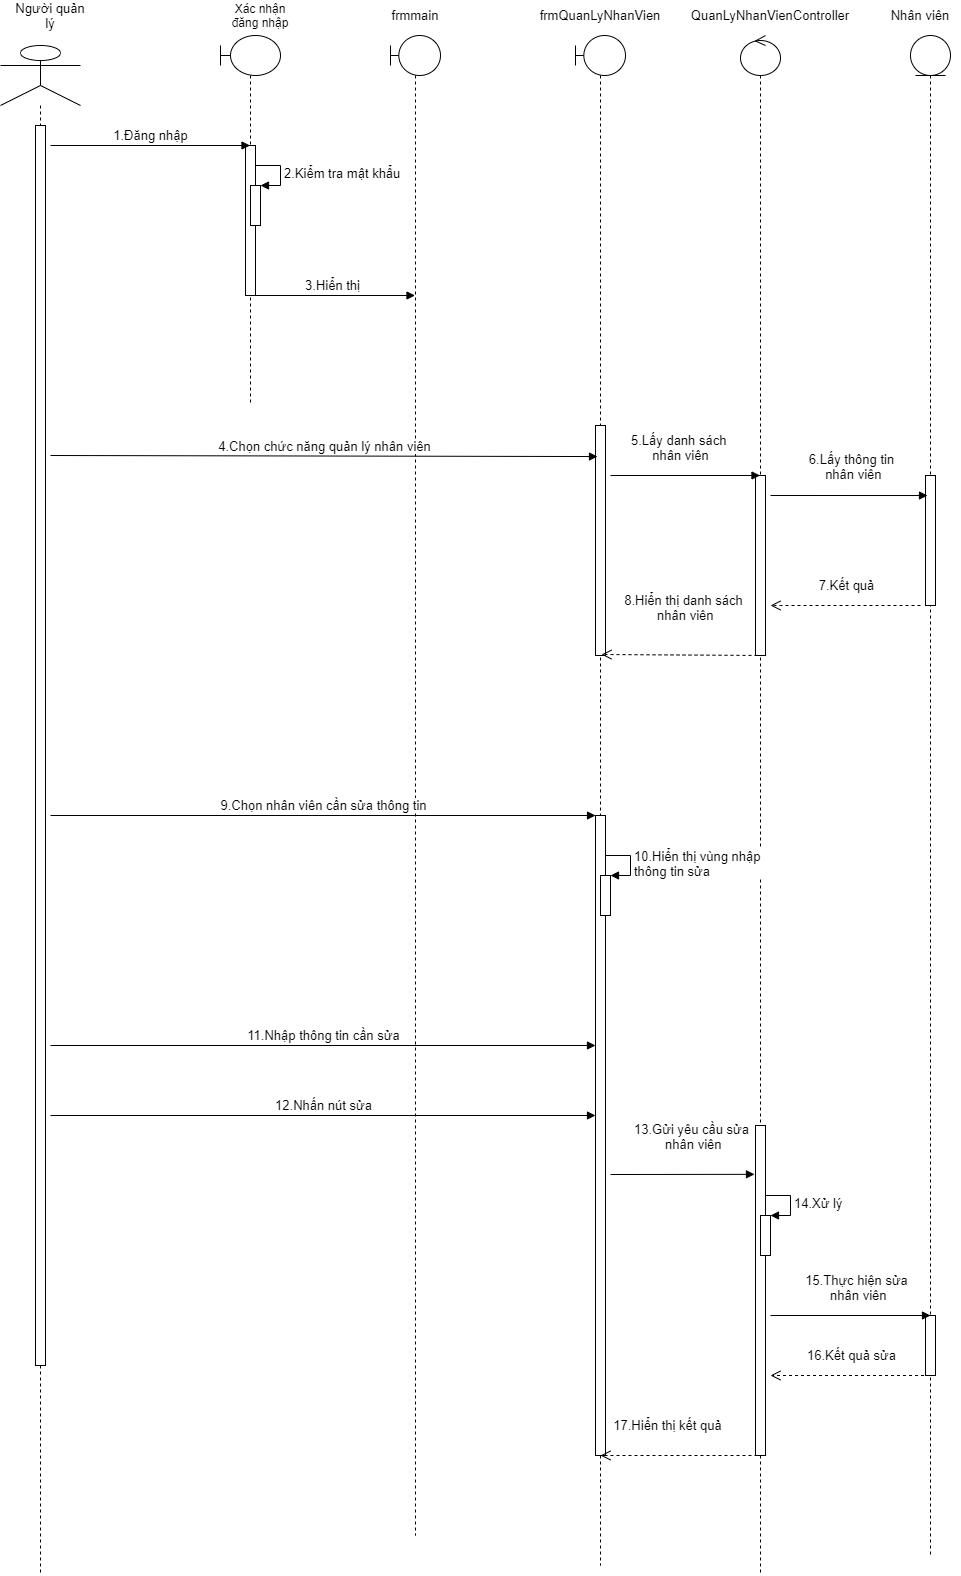

The diagram above was exported from draw.io. Its source (the exported page's mxGraphModel, read from the mxfile embedded in the PNG):
<mxGraphModel dx="868" dy="393" grid="1" gridSize="10" guides="1" tooltips="1" connect="1" arrows="1" fold="1" page="1" pageScale="1" pageWidth="827" pageHeight="1169" math="0" shadow="0">
  <root>
    <mxCell id="0" />
    <mxCell id="1" parent="0" />
    <mxCell id="le9DIGdc9Nydf5B4SZdx-1" value="" style="shape=umlLifeline;participant=umlActor;perimeter=lifelinePerimeter;whiteSpace=wrap;html=1;container=1;collapsible=0;recursiveResize=0;verticalAlign=top;spacingTop=36;outlineConnect=0;size=60;" parent="1" vertex="1">
      <mxGeometry x="130" y="110" width="80" height="1530" as="geometry" />
    </mxCell>
    <mxCell id="le9DIGdc9Nydf5B4SZdx-2" value="" style="html=1;points=[];perimeter=orthogonalPerimeter;" parent="le9DIGdc9Nydf5B4SZdx-1" vertex="1">
      <mxGeometry x="35" y="80" width="10" height="1240" as="geometry" />
    </mxCell>
    <mxCell id="le9DIGdc9Nydf5B4SZdx-3" value="" style="shape=umlLifeline;participant=umlBoundary;perimeter=lifelinePerimeter;whiteSpace=wrap;html=1;container=1;collapsible=0;recursiveResize=0;verticalAlign=top;spacingTop=36;outlineConnect=0;" parent="1" vertex="1">
      <mxGeometry x="350" y="100" width="60" height="370" as="geometry" />
    </mxCell>
    <mxCell id="le9DIGdc9Nydf5B4SZdx-4" value="" style="html=1;points=[];perimeter=orthogonalPerimeter;" parent="le9DIGdc9Nydf5B4SZdx-3" vertex="1">
      <mxGeometry x="25" y="110" width="10" height="150" as="geometry" />
    </mxCell>
    <mxCell id="le9DIGdc9Nydf5B4SZdx-5" value="" style="html=1;points=[];perimeter=orthogonalPerimeter;" parent="le9DIGdc9Nydf5B4SZdx-3" vertex="1">
      <mxGeometry x="30" y="150" width="10" height="40" as="geometry" />
    </mxCell>
    <mxCell id="le9DIGdc9Nydf5B4SZdx-6" value="&lt;font style=&quot;font-size: 13px&quot;&gt;2.Kiểm tra mật khẩu&lt;/font&gt;" style="edgeStyle=orthogonalEdgeStyle;html=1;align=left;spacingLeft=2;endArrow=block;rounded=0;entryX=1;entryY=0;" parent="le9DIGdc9Nydf5B4SZdx-3" target="le9DIGdc9Nydf5B4SZdx-5" edge="1">
      <mxGeometry relative="1" as="geometry">
        <mxPoint x="35" y="130" as="sourcePoint" />
        <Array as="points">
          <mxPoint x="60" y="130" />
        </Array>
      </mxGeometry>
    </mxCell>
    <mxCell id="n-DkXXqspZXP7QHKtrBP-1" value="&lt;font style=&quot;font-size: 13px&quot;&gt;3.Hiển thị&lt;/font&gt;" style="html=1;verticalAlign=bottom;endArrow=block;" edge="1" parent="le9DIGdc9Nydf5B4SZdx-3" target="le9DIGdc9Nydf5B4SZdx-7">
      <mxGeometry width="80" relative="1" as="geometry">
        <mxPoint x="30" y="260" as="sourcePoint" />
        <mxPoint x="110" y="260" as="targetPoint" />
      </mxGeometry>
    </mxCell>
    <mxCell id="le9DIGdc9Nydf5B4SZdx-7" value="" style="shape=umlLifeline;participant=umlBoundary;perimeter=lifelinePerimeter;whiteSpace=wrap;html=1;container=1;collapsible=0;recursiveResize=0;verticalAlign=top;spacingTop=36;outlineConnect=0;" parent="1" vertex="1">
      <mxGeometry x="520" y="100" width="50" height="1500" as="geometry" />
    </mxCell>
    <mxCell id="le9DIGdc9Nydf5B4SZdx-8" value="" style="shape=umlLifeline;participant=umlEntity;perimeter=lifelinePerimeter;whiteSpace=wrap;html=1;container=1;collapsible=0;recursiveResize=0;verticalAlign=top;spacingTop=36;outlineConnect=0;" parent="1" vertex="1">
      <mxGeometry x="1040" y="100" width="40" height="1520" as="geometry" />
    </mxCell>
    <mxCell id="le9DIGdc9Nydf5B4SZdx-9" value="" style="html=1;points=[];perimeter=orthogonalPerimeter;" parent="le9DIGdc9Nydf5B4SZdx-8" vertex="1">
      <mxGeometry x="15" y="440" width="10" height="130" as="geometry" />
    </mxCell>
    <mxCell id="le9DIGdc9Nydf5B4SZdx-10" value="" style="html=1;points=[];perimeter=orthogonalPerimeter;" parent="le9DIGdc9Nydf5B4SZdx-8" vertex="1">
      <mxGeometry x="15" y="1280" width="10" height="60" as="geometry" />
    </mxCell>
    <mxCell id="le9DIGdc9Nydf5B4SZdx-11" value="" style="shape=umlLifeline;participant=umlControl;perimeter=lifelinePerimeter;whiteSpace=wrap;html=1;container=1;collapsible=0;recursiveResize=0;verticalAlign=top;spacingTop=36;outlineConnect=0;" parent="1" vertex="1">
      <mxGeometry x="870" y="100" width="40" height="1540" as="geometry" />
    </mxCell>
    <mxCell id="le9DIGdc9Nydf5B4SZdx-12" value="" style="html=1;points=[];perimeter=orthogonalPerimeter;" parent="le9DIGdc9Nydf5B4SZdx-11" vertex="1">
      <mxGeometry x="15" y="440" width="10" height="180" as="geometry" />
    </mxCell>
    <mxCell id="le9DIGdc9Nydf5B4SZdx-13" value="" style="html=1;points=[];perimeter=orthogonalPerimeter;" parent="le9DIGdc9Nydf5B4SZdx-11" vertex="1">
      <mxGeometry x="15" y="1090" width="10" height="330" as="geometry" />
    </mxCell>
    <mxCell id="le9DIGdc9Nydf5B4SZdx-44" value="" style="html=1;points=[];perimeter=orthogonalPerimeter;" parent="le9DIGdc9Nydf5B4SZdx-11" vertex="1">
      <mxGeometry x="20" y="1180" width="10" height="40" as="geometry" />
    </mxCell>
    <mxCell id="le9DIGdc9Nydf5B4SZdx-45" value="&lt;font style=&quot;font-size: 13px&quot;&gt;14.Xử lý&lt;/font&gt;" style="edgeStyle=orthogonalEdgeStyle;html=1;align=left;spacingLeft=2;endArrow=block;rounded=0;entryX=1;entryY=0;" parent="le9DIGdc9Nydf5B4SZdx-11" target="le9DIGdc9Nydf5B4SZdx-44" edge="1">
      <mxGeometry relative="1" as="geometry">
        <mxPoint x="25" y="1160" as="sourcePoint" />
        <Array as="points">
          <mxPoint x="50" y="1160" />
        </Array>
      </mxGeometry>
    </mxCell>
    <mxCell id="n-DkXXqspZXP7QHKtrBP-4" value="&lt;font style=&quot;font-size: 13px&quot;&gt;7.Kết quả&lt;/font&gt;" style="html=1;verticalAlign=bottom;endArrow=open;dashed=1;endSize=8;" edge="1" parent="le9DIGdc9Nydf5B4SZdx-11">
      <mxGeometry x="-0.0031" y="-10" relative="1" as="geometry">
        <mxPoint x="180" y="570" as="sourcePoint" />
        <mxPoint x="30" y="570" as="targetPoint" />
        <Array as="points">
          <mxPoint x="30" y="570" />
        </Array>
        <mxPoint x="1" as="offset" />
      </mxGeometry>
    </mxCell>
    <mxCell id="n-DkXXqspZXP7QHKtrBP-5" value="&lt;font style=&quot;font-size: 13px&quot;&gt;16.Kết quả sửa&lt;/font&gt;" style="html=1;verticalAlign=bottom;endArrow=open;dashed=1;endSize=8;" edge="1" parent="le9DIGdc9Nydf5B4SZdx-11" source="le9DIGdc9Nydf5B4SZdx-8">
      <mxGeometry x="-0.0031" y="-10" relative="1" as="geometry">
        <mxPoint x="110" y="1340" as="sourcePoint" />
        <mxPoint x="30" y="1340" as="targetPoint" />
        <mxPoint x="1" as="offset" />
      </mxGeometry>
    </mxCell>
    <mxCell id="le9DIGdc9Nydf5B4SZdx-16" value="&lt;font style=&quot;font-size: 13px&quot;&gt;Người quản lý&lt;/font&gt;" style="text;html=1;strokeColor=none;fillColor=none;align=center;verticalAlign=middle;whiteSpace=wrap;rounded=0;" parent="1" vertex="1">
      <mxGeometry x="140" y="70" width="80" height="20" as="geometry" />
    </mxCell>
    <mxCell id="le9DIGdc9Nydf5B4SZdx-17" value="Xác nhận đăng nhập" style="text;html=1;strokeColor=none;fillColor=none;align=center;verticalAlign=middle;whiteSpace=wrap;rounded=0;" parent="1" vertex="1">
      <mxGeometry x="350" y="70" width="80" height="20" as="geometry" />
    </mxCell>
    <mxCell id="le9DIGdc9Nydf5B4SZdx-18" value="&lt;font style=&quot;font-size: 13px&quot;&gt;frmmain&lt;/font&gt;" style="text;html=1;strokeColor=none;fillColor=none;align=center;verticalAlign=middle;whiteSpace=wrap;rounded=0;" parent="1" vertex="1">
      <mxGeometry x="505" y="70" width="80" height="20" as="geometry" />
    </mxCell>
    <mxCell id="le9DIGdc9Nydf5B4SZdx-19" value="&lt;font style=&quot;font-size: 13px&quot;&gt;frmQuanLyNhanVien&lt;/font&gt;" style="text;html=1;strokeColor=none;fillColor=none;align=center;verticalAlign=middle;whiteSpace=wrap;rounded=0;" parent="1" vertex="1">
      <mxGeometry x="690" y="70" width="80" height="20" as="geometry" />
    </mxCell>
    <mxCell id="le9DIGdc9Nydf5B4SZdx-20" value="&lt;font style=&quot;font-size: 13px&quot;&gt;Nhân viên&lt;/font&gt;" style="text;html=1;strokeColor=none;fillColor=none;align=center;verticalAlign=middle;whiteSpace=wrap;rounded=0;" parent="1" vertex="1">
      <mxGeometry x="1010" y="70" width="80" height="20" as="geometry" />
    </mxCell>
    <mxCell id="le9DIGdc9Nydf5B4SZdx-21" value="" style="shape=umlLifeline;participant=umlBoundary;perimeter=lifelinePerimeter;whiteSpace=wrap;html=1;container=1;collapsible=0;recursiveResize=0;verticalAlign=top;spacingTop=36;outlineConnect=0;" parent="1" vertex="1">
      <mxGeometry x="705" y="100" width="50" height="1530" as="geometry" />
    </mxCell>
    <mxCell id="le9DIGdc9Nydf5B4SZdx-22" value="" style="html=1;points=[];perimeter=orthogonalPerimeter;" parent="le9DIGdc9Nydf5B4SZdx-21" vertex="1">
      <mxGeometry x="20" y="390" width="10" height="230" as="geometry" />
    </mxCell>
    <mxCell id="le9DIGdc9Nydf5B4SZdx-23" value="" style="html=1;points=[];perimeter=orthogonalPerimeter;" parent="le9DIGdc9Nydf5B4SZdx-21" vertex="1">
      <mxGeometry x="20" y="780" width="10" height="640" as="geometry" />
    </mxCell>
    <mxCell id="le9DIGdc9Nydf5B4SZdx-39" value="" style="html=1;points=[];perimeter=orthogonalPerimeter;" parent="le9DIGdc9Nydf5B4SZdx-21" vertex="1">
      <mxGeometry x="25" y="840" width="10" height="40" as="geometry" />
    </mxCell>
    <mxCell id="le9DIGdc9Nydf5B4SZdx-40" value="&lt;font style=&quot;font-size: 13px&quot;&gt;10.Hiển thị vùng nhập&amp;nbsp;&lt;br&gt;thông tin sửa&lt;/font&gt;" style="edgeStyle=orthogonalEdgeStyle;html=1;align=left;spacingLeft=2;endArrow=block;rounded=0;entryX=1;entryY=0;" parent="le9DIGdc9Nydf5B4SZdx-21" target="le9DIGdc9Nydf5B4SZdx-39" edge="1">
      <mxGeometry relative="1" as="geometry">
        <mxPoint x="30" y="820" as="sourcePoint" />
        <Array as="points">
          <mxPoint x="55" y="820" />
        </Array>
      </mxGeometry>
    </mxCell>
    <mxCell id="le9DIGdc9Nydf5B4SZdx-24" value="&lt;font style=&quot;font-size: 13px&quot;&gt;QuanLyNhanVienController&lt;/font&gt;" style="text;html=1;strokeColor=none;fillColor=none;align=center;verticalAlign=middle;whiteSpace=wrap;rounded=0;" parent="1" vertex="1">
      <mxGeometry x="860" y="70" width="80" height="20" as="geometry" />
    </mxCell>
    <mxCell id="le9DIGdc9Nydf5B4SZdx-25" value="&lt;font style=&quot;font-size: 13px&quot;&gt;1.Đăng nhập&lt;/font&gt;" style="html=1;verticalAlign=bottom;endArrow=block;" parent="1" target="le9DIGdc9Nydf5B4SZdx-3" edge="1">
      <mxGeometry width="80" relative="1" as="geometry">
        <mxPoint x="180" y="210" as="sourcePoint" />
        <mxPoint x="260" y="210" as="targetPoint" />
      </mxGeometry>
    </mxCell>
    <mxCell id="le9DIGdc9Nydf5B4SZdx-27" value="&lt;font style=&quot;font-size: 13px&quot;&gt;4.Chọn chức năng quản lý nhân viên&lt;/font&gt;" style="html=1;verticalAlign=bottom;endArrow=block;entryX=0.2;entryY=0.135;entryDx=0;entryDy=0;entryPerimeter=0;" parent="1" target="le9DIGdc9Nydf5B4SZdx-22" edge="1">
      <mxGeometry width="80" relative="1" as="geometry">
        <mxPoint x="180" y="520" as="sourcePoint" />
        <mxPoint x="730" y="520" as="targetPoint" />
      </mxGeometry>
    </mxCell>
    <mxCell id="le9DIGdc9Nydf5B4SZdx-28" value="&lt;font style=&quot;font-size: 13px&quot;&gt;5.Lấy danh sách &lt;br&gt;nhân viên&lt;/font&gt;" style="html=1;verticalAlign=bottom;endArrow=block;" parent="1" target="le9DIGdc9Nydf5B4SZdx-11" edge="1">
      <mxGeometry x="-0.0635" y="10" width="80" relative="1" as="geometry">
        <mxPoint x="740" y="540" as="sourcePoint" />
        <mxPoint x="820" y="540" as="targetPoint" />
        <mxPoint as="offset" />
      </mxGeometry>
    </mxCell>
    <mxCell id="le9DIGdc9Nydf5B4SZdx-29" value="&lt;font style=&quot;font-size: 13px&quot;&gt;6.Lấy thông tin&lt;br&gt;&amp;nbsp;nhân viên&lt;/font&gt;" style="html=1;verticalAlign=bottom;endArrow=block;entryX=0.2;entryY=0.154;entryDx=0;entryDy=0;entryPerimeter=0;" parent="1" target="le9DIGdc9Nydf5B4SZdx-9" edge="1">
      <mxGeometry x="0.0355" y="11" width="80" relative="1" as="geometry">
        <mxPoint x="900" y="560" as="sourcePoint" />
        <mxPoint x="1050" y="560" as="targetPoint" />
        <mxPoint as="offset" />
      </mxGeometry>
    </mxCell>
    <mxCell id="le9DIGdc9Nydf5B4SZdx-31" value="&lt;font style=&quot;font-size: 13px&quot;&gt;8.Hiển thị danh sách&lt;br&gt;&lt;font style=&quot;font-size: 13px&quot;&gt;&amp;nbsp;nhân viên&lt;/font&gt;&lt;/font&gt;" style="html=1;verticalAlign=bottom;endArrow=open;dashed=1;endSize=8;exitX=0.8;exitY=1;exitDx=0;exitDy=0;exitPerimeter=0;" parent="1" edge="1" source="le9DIGdc9Nydf5B4SZdx-12">
      <mxGeometry x="-0.0141" y="-30" relative="1" as="geometry">
        <mxPoint x="880" y="720" as="sourcePoint" />
        <mxPoint x="731" y="719" as="targetPoint" />
        <mxPoint as="offset" />
      </mxGeometry>
    </mxCell>
    <mxCell id="le9DIGdc9Nydf5B4SZdx-32" value="&lt;font style=&quot;font-size: 13px&quot;&gt;9.Chọn nhân viên cần sửa thông tin&lt;/font&gt;" style="html=1;verticalAlign=bottom;endArrow=block;" parent="1" target="le9DIGdc9Nydf5B4SZdx-23" edge="1">
      <mxGeometry width="80" relative="1" as="geometry">
        <mxPoint x="180" y="880" as="sourcePoint" />
        <mxPoint x="729.5" y="880" as="targetPoint" />
      </mxGeometry>
    </mxCell>
    <mxCell id="le9DIGdc9Nydf5B4SZdx-41" value="&lt;font style=&quot;font-size: 13px&quot;&gt;11.Nhập thông tin cần sửa&lt;/font&gt;" style="html=1;verticalAlign=bottom;endArrow=block;" parent="1" edge="1">
      <mxGeometry width="80" relative="1" as="geometry">
        <mxPoint x="180" y="1110" as="sourcePoint" />
        <mxPoint x="725" y="1110" as="targetPoint" />
      </mxGeometry>
    </mxCell>
    <mxCell id="le9DIGdc9Nydf5B4SZdx-42" value="&lt;font style=&quot;font-size: 13px&quot;&gt;12.Nhấn nút sửa&lt;/font&gt;" style="html=1;verticalAlign=bottom;endArrow=block;" parent="1" edge="1">
      <mxGeometry width="80" relative="1" as="geometry">
        <mxPoint x="180" y="1180" as="sourcePoint" />
        <mxPoint x="725" y="1180" as="targetPoint" />
      </mxGeometry>
    </mxCell>
    <mxCell id="le9DIGdc9Nydf5B4SZdx-43" value="&lt;font style=&quot;font-size: 13px&quot;&gt;&lt;font style=&quot;font-size: 13px&quot;&gt;13.Gửi yêu cầu sửa&lt;br&gt;&lt;/font&gt;&lt;font style=&quot;font-size: 13px&quot;&gt;&amp;nbsp;nhân viên&lt;/font&gt;&lt;/font&gt;" style="html=1;verticalAlign=bottom;endArrow=block;entryX=-0.1;entryY=0.148;entryDx=0;entryDy=0;entryPerimeter=0;" parent="1" edge="1" target="le9DIGdc9Nydf5B4SZdx-13">
      <mxGeometry x="0.1268" y="20" width="80" relative="1" as="geometry">
        <mxPoint x="740" y="1239" as="sourcePoint" />
        <mxPoint x="880" y="1240" as="targetPoint" />
        <mxPoint as="offset" />
      </mxGeometry>
    </mxCell>
    <mxCell id="le9DIGdc9Nydf5B4SZdx-46" value="&lt;font style=&quot;font-size: 13px&quot;&gt;15.Thực hiện sửa&lt;br&gt;&amp;nbsp;nhân viên&lt;/font&gt;" style="html=1;verticalAlign=bottom;endArrow=block;" parent="1" edge="1">
      <mxGeometry x="0.0702" y="10" width="80" relative="1" as="geometry">
        <mxPoint x="900" y="1380" as="sourcePoint" />
        <mxPoint x="1060" y="1380" as="targetPoint" />
        <mxPoint as="offset" />
      </mxGeometry>
    </mxCell>
    <mxCell id="le9DIGdc9Nydf5B4SZdx-49" value="&lt;font style=&quot;font-size: 13px&quot;&gt;17.Hiển thị kết quả&lt;/font&gt;" style="html=1;verticalAlign=bottom;endArrow=open;dashed=1;endSize=8;exitX=0.2;exitY=1;exitDx=0;exitDy=0;exitPerimeter=0;" parent="1" source="le9DIGdc9Nydf5B4SZdx-13" edge="1">
      <mxGeometry x="0.1429" y="-20" relative="1" as="geometry">
        <mxPoint x="880" y="1520" as="sourcePoint" />
        <mxPoint x="730" y="1520" as="targetPoint" />
        <mxPoint as="offset" />
      </mxGeometry>
    </mxCell>
  </root>
</mxGraphModel>